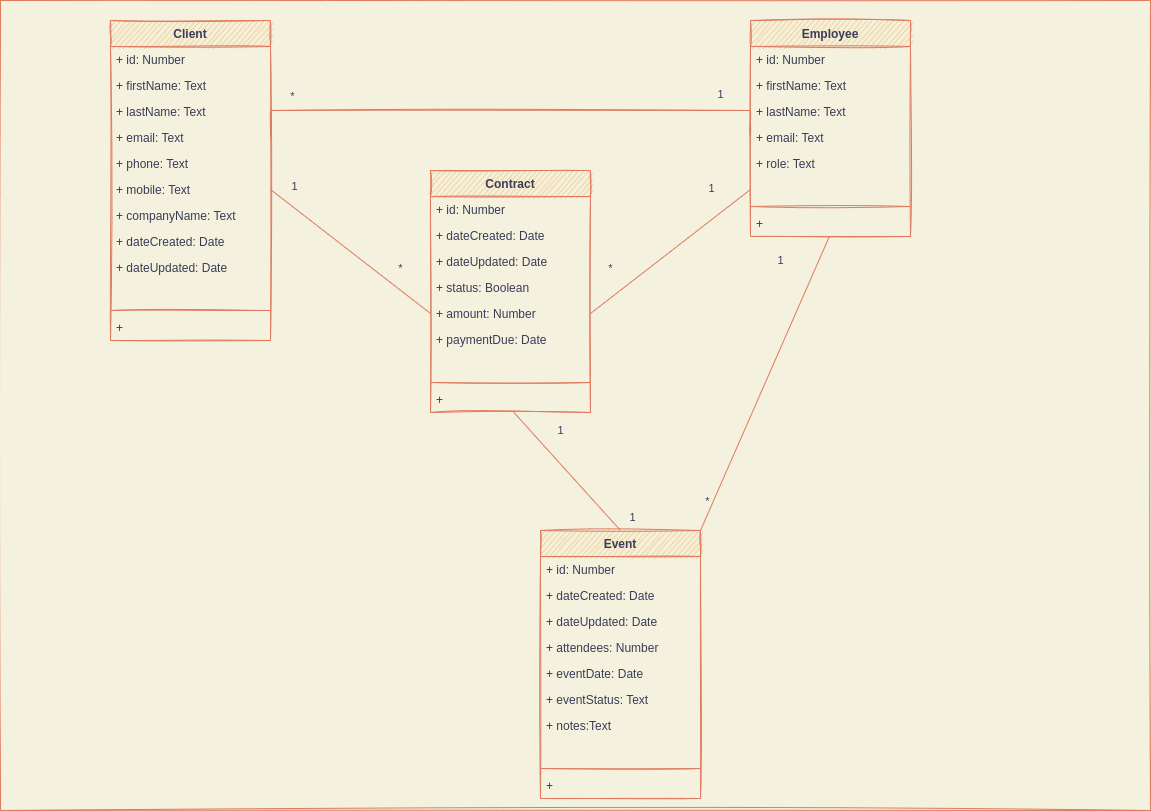

The diagram above was exported from draw.io. Its source (the exported page's mxGraphModel, read from the mxfile embedded in the PNG):
<mxGraphModel dx="1038" dy="703" grid="1" gridSize="10" guides="1" tooltips="1" connect="1" arrows="1" fold="1" page="1" pageScale="1" pageWidth="1169" pageHeight="827" background="#F4F1DE" math="0" shadow="0">
  <root>
    <mxCell id="WIyWlLk6GJQsqaUBKTNV-0" />
    <object label="background" id="y7Z635IRfkNHkeRrON4D-2">
      <mxCell style="locked=1;" parent="WIyWlLk6GJQsqaUBKTNV-0" />
    </object>
    <mxCell id="y7Z635IRfkNHkeRrON4D-4" value="" style="rounded=0;whiteSpace=wrap;html=1;sketch=1;fontColor=#393C56;strokeColor=#E07A5F;fillColor=none;" parent="y7Z635IRfkNHkeRrON4D-2" vertex="1">
      <mxGeometry x="10" y="10" width="1150" height="810" as="geometry" />
    </mxCell>
    <object label="diagram" id="WIyWlLk6GJQsqaUBKTNV-1">
      <mxCell style="" parent="WIyWlLk6GJQsqaUBKTNV-0" />
    </object>
    <mxCell id="GCegJ-Gj5mmNI-trCr4L-7" value="Client" style="swimlane;fontStyle=1;align=center;verticalAlign=top;childLayout=stackLayout;horizontal=1;startSize=26;horizontalStack=0;resizeParent=1;resizeParentMax=0;resizeLast=0;collapsible=1;marginBottom=0;sketch=1;fillColor=#F2CC8F;strokeColor=#E07A5F;fontColor=#393C56;" parent="WIyWlLk6GJQsqaUBKTNV-1" vertex="1">
      <mxGeometry x="120" y="30" width="160" height="320" as="geometry" />
    </mxCell>
    <mxCell id="GCegJ-Gj5mmNI-trCr4L-8" value="+ id: Number" style="text;strokeColor=none;fillColor=none;align=left;verticalAlign=top;spacingLeft=4;spacingRight=4;overflow=hidden;rotatable=0;points=[[0,0.5],[1,0.5]];portConstraint=eastwest;sketch=1;fontColor=#393C56;" parent="GCegJ-Gj5mmNI-trCr4L-7" vertex="1">
      <mxGeometry y="26" width="160" height="26" as="geometry" />
    </mxCell>
    <mxCell id="GCegJ-Gj5mmNI-trCr4L-19" value="+ firstName: Text" style="text;strokeColor=none;fillColor=none;align=left;verticalAlign=top;spacingLeft=4;spacingRight=4;overflow=hidden;rotatable=0;points=[[0,0.5],[1,0.5]];portConstraint=eastwest;sketch=1;fontColor=#393C56;" parent="GCegJ-Gj5mmNI-trCr4L-7" vertex="1">
      <mxGeometry y="52" width="160" height="26" as="geometry" />
    </mxCell>
    <mxCell id="GCegJ-Gj5mmNI-trCr4L-20" value="+ lastName: Text" style="text;strokeColor=none;fillColor=none;align=left;verticalAlign=top;spacingLeft=4;spacingRight=4;overflow=hidden;rotatable=0;points=[[0,0.5],[1,0.5]];portConstraint=eastwest;sketch=1;fontColor=#393C56;" parent="GCegJ-Gj5mmNI-trCr4L-7" vertex="1">
      <mxGeometry y="78" width="160" height="26" as="geometry" />
    </mxCell>
    <mxCell id="GCegJ-Gj5mmNI-trCr4L-21" value="+ email: Text" style="text;strokeColor=none;fillColor=none;align=left;verticalAlign=top;spacingLeft=4;spacingRight=4;overflow=hidden;rotatable=0;points=[[0,0.5],[1,0.5]];portConstraint=eastwest;sketch=1;fontColor=#393C56;" parent="GCegJ-Gj5mmNI-trCr4L-7" vertex="1">
      <mxGeometry y="104" width="160" height="26" as="geometry" />
    </mxCell>
    <mxCell id="GCegJ-Gj5mmNI-trCr4L-22" value="+ phone: Text" style="text;strokeColor=none;fillColor=none;align=left;verticalAlign=top;spacingLeft=4;spacingRight=4;overflow=hidden;rotatable=0;points=[[0,0.5],[1,0.5]];portConstraint=eastwest;sketch=1;fontColor=#393C56;" parent="GCegJ-Gj5mmNI-trCr4L-7" vertex="1">
      <mxGeometry y="130" width="160" height="26" as="geometry" />
    </mxCell>
    <mxCell id="GCegJ-Gj5mmNI-trCr4L-23" value="+ mobile: Text" style="text;strokeColor=none;fillColor=none;align=left;verticalAlign=top;spacingLeft=4;spacingRight=4;overflow=hidden;rotatable=0;points=[[0,0.5],[1,0.5]];portConstraint=eastwest;sketch=1;fontColor=#393C56;" parent="GCegJ-Gj5mmNI-trCr4L-7" vertex="1">
      <mxGeometry y="156" width="160" height="26" as="geometry" />
    </mxCell>
    <mxCell id="GCegJ-Gj5mmNI-trCr4L-24" value="+ companyName: Text" style="text;strokeColor=none;fillColor=none;align=left;verticalAlign=top;spacingLeft=4;spacingRight=4;overflow=hidden;rotatable=0;points=[[0,0.5],[1,0.5]];portConstraint=eastwest;sketch=1;fontColor=#393C56;" parent="GCegJ-Gj5mmNI-trCr4L-7" vertex="1">
      <mxGeometry y="182" width="160" height="26" as="geometry" />
    </mxCell>
    <mxCell id="GCegJ-Gj5mmNI-trCr4L-25" value="+ dateCreated: Date" style="text;strokeColor=none;fillColor=none;align=left;verticalAlign=top;spacingLeft=4;spacingRight=4;overflow=hidden;rotatable=0;points=[[0,0.5],[1,0.5]];portConstraint=eastwest;sketch=1;fontColor=#393C56;" parent="GCegJ-Gj5mmNI-trCr4L-7" vertex="1">
      <mxGeometry y="208" width="160" height="26" as="geometry" />
    </mxCell>
    <mxCell id="GCegJ-Gj5mmNI-trCr4L-26" value="+ dateUpdated: Date" style="text;strokeColor=none;fillColor=none;align=left;verticalAlign=top;spacingLeft=4;spacingRight=4;overflow=hidden;rotatable=0;points=[[0,0.5],[1,0.5]];portConstraint=eastwest;sketch=1;fontColor=#393C56;" parent="GCegJ-Gj5mmNI-trCr4L-7" vertex="1">
      <mxGeometry y="234" width="160" height="26" as="geometry" />
    </mxCell>
    <mxCell id="GCegJ-Gj5mmNI-trCr4L-13" style="text;strokeColor=none;fillColor=none;align=left;verticalAlign=top;spacingLeft=4;spacingRight=4;overflow=hidden;rotatable=0;points=[[0,0.5],[1,0.5]];portConstraint=eastwest;sketch=1;fontColor=#393C56;" parent="GCegJ-Gj5mmNI-trCr4L-7" vertex="1">
      <mxGeometry y="260" width="160" height="26" as="geometry" />
    </mxCell>
    <mxCell id="GCegJ-Gj5mmNI-trCr4L-9" value="" style="line;strokeWidth=1;fillColor=none;align=left;verticalAlign=middle;spacingTop=-1;spacingLeft=3;spacingRight=3;rotatable=0;labelPosition=right;points=[];portConstraint=eastwest;sketch=1;labelBackgroundColor=#F4F1DE;strokeColor=#E07A5F;fontColor=#393C56;" parent="GCegJ-Gj5mmNI-trCr4L-7" vertex="1">
      <mxGeometry y="286" width="160" height="8" as="geometry" />
    </mxCell>
    <mxCell id="GCegJ-Gj5mmNI-trCr4L-10" value="+ " style="text;strokeColor=none;fillColor=none;align=left;verticalAlign=top;spacingLeft=4;spacingRight=4;overflow=hidden;rotatable=0;points=[[0,0.5],[1,0.5]];portConstraint=eastwest;sketch=1;fontColor=#393C56;" parent="GCegJ-Gj5mmNI-trCr4L-7" vertex="1">
      <mxGeometry y="294" width="160" height="26" as="geometry" />
    </mxCell>
    <mxCell id="GCegJ-Gj5mmNI-trCr4L-28" value="Employee" style="swimlane;fontStyle=1;align=center;verticalAlign=top;childLayout=stackLayout;horizontal=1;startSize=26;horizontalStack=0;resizeParent=1;resizeParentMax=0;resizeLast=0;collapsible=1;marginBottom=0;sketch=1;fillColor=#F2CC8F;strokeColor=#E07A5F;fontColor=#393C56;" parent="WIyWlLk6GJQsqaUBKTNV-1" vertex="1">
      <mxGeometry x="760" y="30" width="160" height="216" as="geometry" />
    </mxCell>
    <mxCell id="GCegJ-Gj5mmNI-trCr4L-29" value="+ id: Number" style="text;strokeColor=none;fillColor=none;align=left;verticalAlign=top;spacingLeft=4;spacingRight=4;overflow=hidden;rotatable=0;points=[[0,0.5],[1,0.5]];portConstraint=eastwest;sketch=1;fontColor=#393C56;" parent="GCegJ-Gj5mmNI-trCr4L-28" vertex="1">
      <mxGeometry y="26" width="160" height="26" as="geometry" />
    </mxCell>
    <mxCell id="GCegJ-Gj5mmNI-trCr4L-30" value="+ firstName: Text" style="text;strokeColor=none;fillColor=none;align=left;verticalAlign=top;spacingLeft=4;spacingRight=4;overflow=hidden;rotatable=0;points=[[0,0.5],[1,0.5]];portConstraint=eastwest;sketch=1;fontColor=#393C56;" parent="GCegJ-Gj5mmNI-trCr4L-28" vertex="1">
      <mxGeometry y="52" width="160" height="26" as="geometry" />
    </mxCell>
    <mxCell id="GCegJ-Gj5mmNI-trCr4L-31" value="+ lastName: Text" style="text;strokeColor=none;fillColor=none;align=left;verticalAlign=top;spacingLeft=4;spacingRight=4;overflow=hidden;rotatable=0;points=[[0,0.5],[1,0.5]];portConstraint=eastwest;sketch=1;fontColor=#393C56;" parent="GCegJ-Gj5mmNI-trCr4L-28" vertex="1">
      <mxGeometry y="78" width="160" height="26" as="geometry" />
    </mxCell>
    <mxCell id="GCegJ-Gj5mmNI-trCr4L-42" value="+ email: Text" style="text;strokeColor=none;fillColor=none;align=left;verticalAlign=top;spacingLeft=4;spacingRight=4;overflow=hidden;rotatable=0;points=[[0,0.5],[1,0.5]];portConstraint=eastwest;sketch=1;fontColor=#393C56;" parent="GCegJ-Gj5mmNI-trCr4L-28" vertex="1">
      <mxGeometry y="104" width="160" height="26" as="geometry" />
    </mxCell>
    <mxCell id="0" value="+ role: Text" style="text;strokeColor=none;fillColor=none;align=left;verticalAlign=top;spacingLeft=4;spacingRight=4;overflow=hidden;rotatable=0;points=[[0,0.5],[1,0.5]];portConstraint=eastwest;sketch=1;fontColor=#393C56;" parent="GCegJ-Gj5mmNI-trCr4L-28" vertex="1">
      <mxGeometry y="130" width="160" height="26" as="geometry" />
    </mxCell>
    <mxCell id="GCegJ-Gj5mmNI-trCr4L-38" style="text;strokeColor=none;fillColor=none;align=left;verticalAlign=top;spacingLeft=4;spacingRight=4;overflow=hidden;rotatable=0;points=[[0,0.5],[1,0.5]];portConstraint=eastwest;sketch=1;fontColor=#393C56;" parent="GCegJ-Gj5mmNI-trCr4L-28" vertex="1">
      <mxGeometry y="156" width="160" height="26" as="geometry" />
    </mxCell>
    <mxCell id="GCegJ-Gj5mmNI-trCr4L-39" value="" style="line;strokeWidth=1;fillColor=none;align=left;verticalAlign=middle;spacingTop=-1;spacingLeft=3;spacingRight=3;rotatable=0;labelPosition=right;points=[];portConstraint=eastwest;sketch=1;labelBackgroundColor=#F4F1DE;strokeColor=#E07A5F;fontColor=#393C56;" parent="GCegJ-Gj5mmNI-trCr4L-28" vertex="1">
      <mxGeometry y="182" width="160" height="8" as="geometry" />
    </mxCell>
    <mxCell id="GCegJ-Gj5mmNI-trCr4L-40" value="+ " style="text;strokeColor=none;fillColor=none;align=left;verticalAlign=top;spacingLeft=4;spacingRight=4;overflow=hidden;rotatable=0;points=[[0,0.5],[1,0.5]];portConstraint=eastwest;sketch=1;fontColor=#393C56;" parent="GCegJ-Gj5mmNI-trCr4L-28" vertex="1">
      <mxGeometry y="190" width="160" height="26" as="geometry" />
    </mxCell>
    <mxCell id="GCegJ-Gj5mmNI-trCr4L-46" style="edgeStyle=orthogonalEdgeStyle;rounded=0;orthogonalLoop=1;jettySize=auto;html=1;exitX=1;exitY=0.5;exitDx=0;exitDy=0;entryX=0;entryY=0.5;entryDx=0;entryDy=0;endArrow=none;endFill=0;shadow=0;sketch=1;labelBackgroundColor=#F4F1DE;strokeColor=#E07A5F;fontColor=#393C56;" parent="WIyWlLk6GJQsqaUBKTNV-1" source="GCegJ-Gj5mmNI-trCr4L-21" target="GCegJ-Gj5mmNI-trCr4L-42" edge="1">
      <mxGeometry relative="1" as="geometry">
        <Array as="points">
          <mxPoint x="280" y="120" />
          <mxPoint x="760" y="120" />
        </Array>
      </mxGeometry>
    </mxCell>
    <mxCell id="GCegJ-Gj5mmNI-trCr4L-47" value="*" style="text;html=1;align=center;verticalAlign=middle;resizable=0;points=[];autosize=1;strokeColor=none;fillColor=none;fontSize=11;fontFamily=Helvetica;fontColor=#393C56;sketch=1;" parent="WIyWlLk6GJQsqaUBKTNV-1" vertex="1">
      <mxGeometry x="292" y="96" width="20" height="20" as="geometry" />
    </mxCell>
    <mxCell id="GCegJ-Gj5mmNI-trCr4L-50" value="1" style="text;html=1;align=center;verticalAlign=middle;resizable=0;points=[];autosize=1;strokeColor=none;fillColor=none;fontSize=11;fontFamily=Helvetica;fontColor=#393C56;sketch=1;" parent="WIyWlLk6GJQsqaUBKTNV-1" vertex="1">
      <mxGeometry x="720" y="94" width="20" height="20" as="geometry" />
    </mxCell>
    <mxCell id="Tna7oVtF0DOLeYepSP7K-5" value="Contract" style="swimlane;fontStyle=1;align=center;verticalAlign=top;childLayout=stackLayout;horizontal=1;startSize=26;horizontalStack=0;resizeParent=1;resizeParentMax=0;resizeLast=0;collapsible=1;marginBottom=0;sketch=1;fillColor=#F2CC8F;strokeColor=#E07A5F;fontColor=#393C56;" parent="WIyWlLk6GJQsqaUBKTNV-1" vertex="1">
      <mxGeometry x="440" y="180" width="160" height="242" as="geometry" />
    </mxCell>
    <mxCell id="Tna7oVtF0DOLeYepSP7K-6" value="+ id: Number" style="text;strokeColor=none;fillColor=none;align=left;verticalAlign=top;spacingLeft=4;spacingRight=4;overflow=hidden;rotatable=0;points=[[0,0.5],[1,0.5]];portConstraint=eastwest;sketch=1;fontColor=#393C56;" parent="Tna7oVtF0DOLeYepSP7K-5" vertex="1">
      <mxGeometry y="26" width="160" height="26" as="geometry" />
    </mxCell>
    <mxCell id="Tna7oVtF0DOLeYepSP7K-14" value="+ dateCreated: Date" style="text;strokeColor=none;fillColor=none;align=left;verticalAlign=top;spacingLeft=4;spacingRight=4;overflow=hidden;rotatable=0;points=[[0,0.5],[1,0.5]];portConstraint=eastwest;sketch=1;fontColor=#393C56;" parent="Tna7oVtF0DOLeYepSP7K-5" vertex="1">
      <mxGeometry y="52" width="160" height="26" as="geometry" />
    </mxCell>
    <mxCell id="Tna7oVtF0DOLeYepSP7K-15" value="+ dateUpdated: Date" style="text;strokeColor=none;fillColor=none;align=left;verticalAlign=top;spacingLeft=4;spacingRight=4;overflow=hidden;rotatable=0;points=[[0,0.5],[1,0.5]];portConstraint=eastwest;sketch=1;fontColor=#393C56;" parent="Tna7oVtF0DOLeYepSP7K-5" vertex="1">
      <mxGeometry y="78" width="160" height="26" as="geometry" />
    </mxCell>
    <mxCell id="Tna7oVtF0DOLeYepSP7K-16" value="+ status: Boolean" style="text;strokeColor=none;fillColor=none;align=left;verticalAlign=top;spacingLeft=4;spacingRight=4;overflow=hidden;rotatable=0;points=[[0,0.5],[1,0.5]];portConstraint=eastwest;sketch=1;fontColor=#393C56;" parent="Tna7oVtF0DOLeYepSP7K-5" vertex="1">
      <mxGeometry y="104" width="160" height="26" as="geometry" />
    </mxCell>
    <mxCell id="Tna7oVtF0DOLeYepSP7K-17" value="+ amount: Number" style="text;strokeColor=none;fillColor=none;align=left;verticalAlign=top;spacingLeft=4;spacingRight=4;overflow=hidden;rotatable=0;points=[[0,0.5],[1,0.5]];portConstraint=eastwest;sketch=1;fontColor=#393C56;" parent="Tna7oVtF0DOLeYepSP7K-5" vertex="1">
      <mxGeometry y="130" width="160" height="26" as="geometry" />
    </mxCell>
    <mxCell id="Tna7oVtF0DOLeYepSP7K-18" value="+ paymentDue: Date" style="text;strokeColor=none;fillColor=none;align=left;verticalAlign=top;spacingLeft=4;spacingRight=4;overflow=hidden;rotatable=0;points=[[0,0.5],[1,0.5]];portConstraint=eastwest;sketch=1;fontColor=#393C56;" parent="Tna7oVtF0DOLeYepSP7K-5" vertex="1">
      <mxGeometry y="156" width="160" height="26" as="geometry" />
    </mxCell>
    <mxCell id="Tna7oVtF0DOLeYepSP7K-11" style="text;strokeColor=none;fillColor=none;align=left;verticalAlign=top;spacingLeft=4;spacingRight=4;overflow=hidden;rotatable=0;points=[[0,0.5],[1,0.5]];portConstraint=eastwest;sketch=1;fontColor=#393C56;" parent="Tna7oVtF0DOLeYepSP7K-5" vertex="1">
      <mxGeometry y="182" width="160" height="26" as="geometry" />
    </mxCell>
    <mxCell id="Tna7oVtF0DOLeYepSP7K-12" value="" style="line;strokeWidth=1;fillColor=none;align=left;verticalAlign=middle;spacingTop=-1;spacingLeft=3;spacingRight=3;rotatable=0;labelPosition=right;points=[];portConstraint=eastwest;sketch=1;labelBackgroundColor=#F4F1DE;strokeColor=#E07A5F;fontColor=#393C56;" parent="Tna7oVtF0DOLeYepSP7K-5" vertex="1">
      <mxGeometry y="208" width="160" height="8" as="geometry" />
    </mxCell>
    <mxCell id="Tna7oVtF0DOLeYepSP7K-13" value="+ " style="text;strokeColor=none;fillColor=none;align=left;verticalAlign=top;spacingLeft=4;spacingRight=4;overflow=hidden;rotatable=0;points=[[0,0.5],[1,0.5]];portConstraint=eastwest;sketch=1;fontColor=#393C56;" parent="Tna7oVtF0DOLeYepSP7K-5" vertex="1">
      <mxGeometry y="216" width="160" height="26" as="geometry" />
    </mxCell>
    <mxCell id="Tna7oVtF0DOLeYepSP7K-19" value="Event" style="swimlane;fontStyle=1;align=center;verticalAlign=top;childLayout=stackLayout;horizontal=1;startSize=26;horizontalStack=0;resizeParent=1;resizeParentMax=0;resizeLast=0;collapsible=1;marginBottom=0;sketch=1;fillColor=#F2CC8F;strokeColor=#E07A5F;fontColor=#393C56;" parent="WIyWlLk6GJQsqaUBKTNV-1" vertex="1">
      <mxGeometry x="550" y="540" width="160" height="268" as="geometry" />
    </mxCell>
    <mxCell id="Tna7oVtF0DOLeYepSP7K-20" value="+ id: Number" style="text;strokeColor=none;fillColor=none;align=left;verticalAlign=top;spacingLeft=4;spacingRight=4;overflow=hidden;rotatable=0;points=[[0,0.5],[1,0.5]];portConstraint=eastwest;sketch=1;fontColor=#393C56;" parent="Tna7oVtF0DOLeYepSP7K-19" vertex="1">
      <mxGeometry y="26" width="160" height="26" as="geometry" />
    </mxCell>
    <mxCell id="Tna7oVtF0DOLeYepSP7K-21" value="+ dateCreated: Date" style="text;strokeColor=none;fillColor=none;align=left;verticalAlign=top;spacingLeft=4;spacingRight=4;overflow=hidden;rotatable=0;points=[[0,0.5],[1,0.5]];portConstraint=eastwest;sketch=1;fontColor=#393C56;" parent="Tna7oVtF0DOLeYepSP7K-19" vertex="1">
      <mxGeometry y="52" width="160" height="26" as="geometry" />
    </mxCell>
    <mxCell id="Tna7oVtF0DOLeYepSP7K-22" value="+ dateUpdated: Date" style="text;strokeColor=none;fillColor=none;align=left;verticalAlign=top;spacingLeft=4;spacingRight=4;overflow=hidden;rotatable=0;points=[[0,0.5],[1,0.5]];portConstraint=eastwest;sketch=1;fontColor=#393C56;" parent="Tna7oVtF0DOLeYepSP7K-19" vertex="1">
      <mxGeometry y="78" width="160" height="26" as="geometry" />
    </mxCell>
    <mxCell id="Tna7oVtF0DOLeYepSP7K-23" value="+ attendees: Number" style="text;strokeColor=none;fillColor=none;align=left;verticalAlign=top;spacingLeft=4;spacingRight=4;overflow=hidden;rotatable=0;points=[[0,0.5],[1,0.5]];portConstraint=eastwest;sketch=1;fontColor=#393C56;" parent="Tna7oVtF0DOLeYepSP7K-19" vertex="1">
      <mxGeometry y="104" width="160" height="26" as="geometry" />
    </mxCell>
    <mxCell id="Tna7oVtF0DOLeYepSP7K-25" value="+ eventDate: Date" style="text;strokeColor=none;fillColor=none;align=left;verticalAlign=top;spacingLeft=4;spacingRight=4;overflow=hidden;rotatable=0;points=[[0,0.5],[1,0.5]];portConstraint=eastwest;sketch=1;fontColor=#393C56;" parent="Tna7oVtF0DOLeYepSP7K-19" vertex="1">
      <mxGeometry y="130" width="160" height="26" as="geometry" />
    </mxCell>
    <mxCell id="5ihlYxiSsj5AE7zTVsu9-14" value="+ eventStatus: Text" style="text;strokeColor=none;fillColor=none;align=left;verticalAlign=top;spacingLeft=4;spacingRight=4;overflow=hidden;rotatable=0;points=[[0,0.5],[1,0.5]];portConstraint=eastwest;sketch=1;fontColor=#393C56;" vertex="1" parent="Tna7oVtF0DOLeYepSP7K-19">
      <mxGeometry y="156" width="160" height="26" as="geometry" />
    </mxCell>
    <mxCell id="Tna7oVtF0DOLeYepSP7K-24" value="+ notes:Text" style="text;strokeColor=none;fillColor=none;align=left;verticalAlign=top;spacingLeft=4;spacingRight=4;overflow=hidden;rotatable=0;points=[[0,0.5],[1,0.5]];portConstraint=eastwest;sketch=1;fontColor=#393C56;" parent="Tna7oVtF0DOLeYepSP7K-19" vertex="1">
      <mxGeometry y="182" width="160" height="26" as="geometry" />
    </mxCell>
    <mxCell id="Tna7oVtF0DOLeYepSP7K-26" style="text;strokeColor=none;fillColor=none;align=left;verticalAlign=top;spacingLeft=4;spacingRight=4;overflow=hidden;rotatable=0;points=[[0,0.5],[1,0.5]];portConstraint=eastwest;sketch=1;fontColor=#393C56;" parent="Tna7oVtF0DOLeYepSP7K-19" vertex="1">
      <mxGeometry y="208" width="160" height="26" as="geometry" />
    </mxCell>
    <mxCell id="Tna7oVtF0DOLeYepSP7K-27" value="" style="line;strokeWidth=1;fillColor=none;align=left;verticalAlign=middle;spacingTop=-1;spacingLeft=3;spacingRight=3;rotatable=0;labelPosition=right;points=[];portConstraint=eastwest;sketch=1;labelBackgroundColor=#F4F1DE;strokeColor=#E07A5F;fontColor=#393C56;" parent="Tna7oVtF0DOLeYepSP7K-19" vertex="1">
      <mxGeometry y="234" width="160" height="8" as="geometry" />
    </mxCell>
    <mxCell id="Tna7oVtF0DOLeYepSP7K-28" value="+ " style="text;strokeColor=none;fillColor=none;align=left;verticalAlign=top;spacingLeft=4;spacingRight=4;overflow=hidden;rotatable=0;points=[[0,0.5],[1,0.5]];portConstraint=eastwest;sketch=1;fontColor=#393C56;" parent="Tna7oVtF0DOLeYepSP7K-19" vertex="1">
      <mxGeometry y="242" width="160" height="26" as="geometry" />
    </mxCell>
    <mxCell id="Tna7oVtF0DOLeYepSP7K-41" value="" style="endArrow=none;html=1;rounded=1;sketch=0;fontColor=#393C56;strokeColor=#E07A5F;fillColor=#F2CC8F;curved=0;exitX=1;exitY=0;exitDx=0;exitDy=0;entryX=0.493;entryY=1;entryDx=0;entryDy=0;entryPerimeter=0;" parent="WIyWlLk6GJQsqaUBKTNV-1" source="Tna7oVtF0DOLeYepSP7K-19" target="GCegJ-Gj5mmNI-trCr4L-40" edge="1">
      <mxGeometry width="50" height="50" relative="1" as="geometry">
        <mxPoint x="700" y="650" as="sourcePoint" />
        <mxPoint x="750" y="600" as="targetPoint" />
      </mxGeometry>
    </mxCell>
    <mxCell id="Tna7oVtF0DOLeYepSP7K-42" value="" style="endArrow=none;html=1;rounded=1;sketch=0;fontColor=#393C56;strokeColor=#E07A5F;fillColor=#F2CC8F;curved=0;entryX=0;entryY=0.5;entryDx=0;entryDy=0;exitX=1;exitY=0.5;exitDx=0;exitDy=0;" parent="WIyWlLk6GJQsqaUBKTNV-1" source="Tna7oVtF0DOLeYepSP7K-17" target="GCegJ-Gj5mmNI-trCr4L-38" edge="1">
      <mxGeometry width="50" height="50" relative="1" as="geometry">
        <mxPoint x="500" y="370" as="sourcePoint" />
        <mxPoint x="550" y="320" as="targetPoint" />
      </mxGeometry>
    </mxCell>
    <mxCell id="Tna7oVtF0DOLeYepSP7K-43" value="" style="endArrow=none;html=1;rounded=1;sketch=0;fontColor=#393C56;strokeColor=#E07A5F;fillColor=#F2CC8F;curved=0;entryX=1;entryY=0.5;entryDx=0;entryDy=0;exitX=0;exitY=0.5;exitDx=0;exitDy=0;" parent="WIyWlLk6GJQsqaUBKTNV-1" source="Tna7oVtF0DOLeYepSP7K-17" target="GCegJ-Gj5mmNI-trCr4L-23" edge="1">
      <mxGeometry width="50" height="50" relative="1" as="geometry">
        <mxPoint x="500" y="370" as="sourcePoint" />
        <mxPoint x="550" y="320" as="targetPoint" />
      </mxGeometry>
    </mxCell>
    <mxCell id="Tna7oVtF0DOLeYepSP7K-44" value="" style="endArrow=none;html=1;rounded=1;sketch=0;fontColor=#393C56;strokeColor=#E07A5F;fillColor=#F2CC8F;curved=0;entryX=0.517;entryY=0.969;entryDx=0;entryDy=0;entryPerimeter=0;exitX=0.5;exitY=0;exitDx=0;exitDy=0;" parent="WIyWlLk6GJQsqaUBKTNV-1" source="Tna7oVtF0DOLeYepSP7K-19" target="Tna7oVtF0DOLeYepSP7K-13" edge="1">
      <mxGeometry width="50" height="50" relative="1" as="geometry">
        <mxPoint x="500" y="530" as="sourcePoint" />
        <mxPoint x="550" y="480" as="targetPoint" />
      </mxGeometry>
    </mxCell>
    <mxCell id="Tna7oVtF0DOLeYepSP7K-45" value="1" style="text;html=1;align=center;verticalAlign=middle;resizable=0;points=[];autosize=1;strokeColor=none;fillColor=none;fontSize=11;fontFamily=Helvetica;fontColor=#393C56;sketch=1;" parent="WIyWlLk6GJQsqaUBKTNV-1" vertex="1">
      <mxGeometry x="294" y="186" width="20" height="20" as="geometry" />
    </mxCell>
    <mxCell id="Tna7oVtF0DOLeYepSP7K-46" value="*" style="text;html=1;align=center;verticalAlign=middle;resizable=0;points=[];autosize=1;strokeColor=none;fillColor=none;fontSize=11;fontFamily=Helvetica;fontColor=#393C56;sketch=1;" parent="WIyWlLk6GJQsqaUBKTNV-1" vertex="1">
      <mxGeometry x="400" y="268" width="20" height="20" as="geometry" />
    </mxCell>
    <mxCell id="Tna7oVtF0DOLeYepSP7K-49" value="1" style="text;html=1;align=center;verticalAlign=middle;resizable=0;points=[];autosize=1;strokeColor=none;fillColor=none;fontSize=11;fontFamily=Helvetica;fontColor=#393C56;sketch=1;" parent="WIyWlLk6GJQsqaUBKTNV-1" vertex="1">
      <mxGeometry x="560" y="430" width="20" height="20" as="geometry" />
    </mxCell>
    <mxCell id="Tna7oVtF0DOLeYepSP7K-50" value="1" style="text;html=1;align=center;verticalAlign=middle;resizable=0;points=[];autosize=1;strokeColor=none;fillColor=none;fontSize=11;fontFamily=Helvetica;fontColor=#393C56;sketch=1;" parent="WIyWlLk6GJQsqaUBKTNV-1" vertex="1">
      <mxGeometry x="632" y="517" width="20" height="20" as="geometry" />
    </mxCell>
    <mxCell id="Tna7oVtF0DOLeYepSP7K-51" value="*" style="text;html=1;align=center;verticalAlign=middle;resizable=0;points=[];autosize=1;strokeColor=none;fillColor=none;fontSize=11;fontFamily=Helvetica;fontColor=#393C56;sketch=1;" parent="WIyWlLk6GJQsqaUBKTNV-1" vertex="1">
      <mxGeometry x="610" y="268" width="20" height="20" as="geometry" />
    </mxCell>
    <mxCell id="Tna7oVtF0DOLeYepSP7K-52" value="1" style="text;html=1;align=center;verticalAlign=middle;resizable=0;points=[];autosize=1;strokeColor=none;fillColor=none;fontSize=11;fontFamily=Helvetica;fontColor=#393C56;sketch=1;" parent="WIyWlLk6GJQsqaUBKTNV-1" vertex="1">
      <mxGeometry x="711" y="188" width="20" height="20" as="geometry" />
    </mxCell>
    <mxCell id="Tna7oVtF0DOLeYepSP7K-53" value="*" style="text;html=1;align=center;verticalAlign=middle;resizable=0;points=[];autosize=1;strokeColor=none;fillColor=none;fontSize=11;fontFamily=Helvetica;fontColor=#393C56;sketch=1;" parent="WIyWlLk6GJQsqaUBKTNV-1" vertex="1">
      <mxGeometry x="707" y="501" width="20" height="20" as="geometry" />
    </mxCell>
    <mxCell id="Tna7oVtF0DOLeYepSP7K-54" value="1" style="text;html=1;align=center;verticalAlign=middle;resizable=0;points=[];autosize=1;strokeColor=none;fillColor=none;fontSize=11;fontFamily=Helvetica;fontColor=#393C56;sketch=1;" parent="WIyWlLk6GJQsqaUBKTNV-1" vertex="1">
      <mxGeometry x="780" y="260" width="20" height="20" as="geometry" />
    </mxCell>
  </root>
</mxGraphModel>